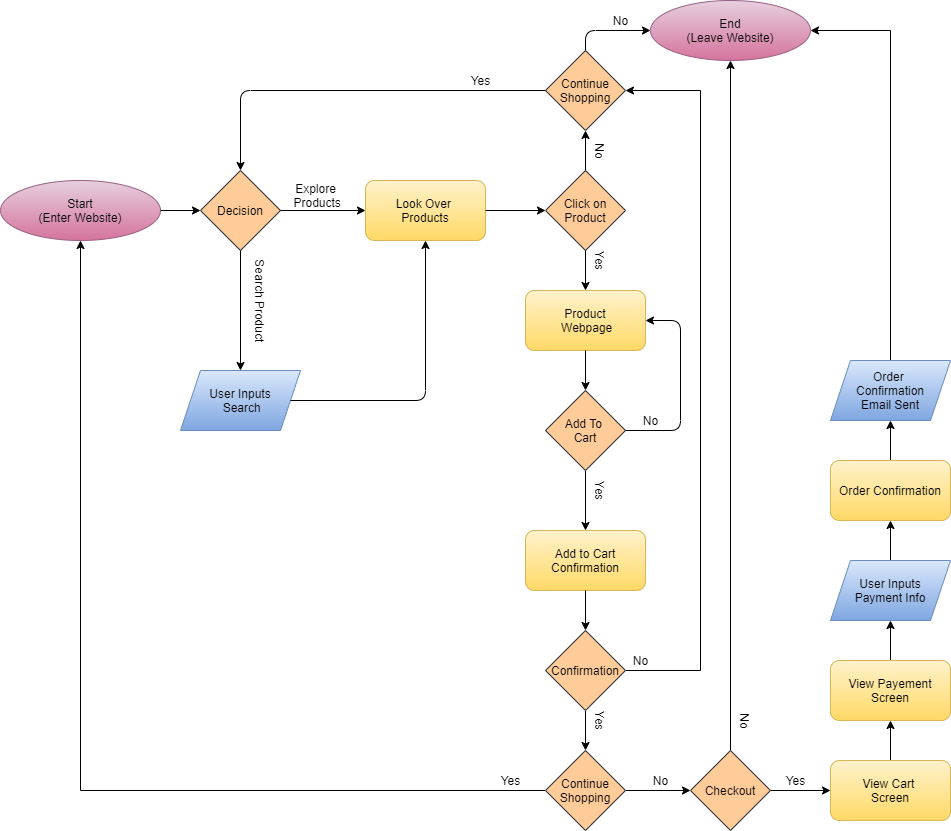

The diagram above was exported from draw.io. Its source (the exported page's mxGraphModel, read from the mxfile embedded in the PNG):
<mxGraphModel dx="1332" dy="863" grid="1" gridSize="10" guides="1" tooltips="1" connect="1" arrows="1" fold="1" page="1" pageScale="1" pageWidth="1100" pageHeight="850" math="0" shadow="0">
  <root>
    <mxCell id="0" />
    <mxCell id="1" parent="0" />
    <mxCell id="2" value="&lt;font color=&quot;#000000&quot;&gt;Start&lt;br&gt;(Enter Website)&lt;/font&gt;" style="ellipse;whiteSpace=wrap;html=1;fillColor=#e6d0de;strokeColor=#996185;gradientColor=#d5739d;" vertex="1" parent="1">
      <mxGeometry y="180" width="160" height="60" as="geometry" />
    </mxCell>
    <mxCell id="4" value="&lt;font color=&quot;#000000&quot;&gt;End&lt;br&gt;(Leave Website)&lt;/font&gt;" style="ellipse;whiteSpace=wrap;html=1;fillColor=#e6d0de;strokeColor=#996185;gradientColor=#d5739d;" vertex="1" parent="1">
      <mxGeometry x="650" width="160" height="60" as="geometry" />
    </mxCell>
    <mxCell id="5" value="&lt;font color=&quot;#000000&quot;&gt;Decision&lt;/font&gt;" style="rhombus;whiteSpace=wrap;html=1;fillColor=#ffcc99;strokeColor=#36393d;" vertex="1" parent="1">
      <mxGeometry x="200" y="170" width="80" height="80" as="geometry" />
    </mxCell>
    <mxCell id="6" value="" style="endArrow=classic;html=1;exitX=1;exitY=0.5;exitDx=0;exitDy=0;entryX=0;entryY=0.5;entryDx=0;entryDy=0;" edge="1" parent="1" source="2" target="5">
      <mxGeometry width="50" height="50" relative="1" as="geometry">
        <mxPoint x="300" y="200" as="sourcePoint" />
        <mxPoint x="200" y="220" as="targetPoint" />
      </mxGeometry>
    </mxCell>
    <mxCell id="8" value="" style="endArrow=classic;html=1;exitX=0.5;exitY=1;exitDx=0;exitDy=0;" edge="1" parent="1" source="5">
      <mxGeometry width="50" height="50" relative="1" as="geometry">
        <mxPoint x="290" y="220" as="sourcePoint" />
        <mxPoint x="240" y="370" as="targetPoint" />
      </mxGeometry>
    </mxCell>
    <mxCell id="9" value="Explore&lt;br&gt;&amp;nbsp;Products" style="text;html=1;align=center;verticalAlign=middle;resizable=0;points=[];autosize=1;strokeColor=none;" vertex="1" parent="1">
      <mxGeometry x="280" y="180" width="70" height="30" as="geometry" />
    </mxCell>
    <mxCell id="10" value="Search Product" style="text;html=1;align=center;verticalAlign=middle;resizable=0;points=[];autosize=1;strokeColor=none;rotation=90;" vertex="1" parent="1">
      <mxGeometry x="210" y="290" width="100" height="20" as="geometry" />
    </mxCell>
    <mxCell id="11" value="&lt;font color=&quot;#000000&quot;&gt;User Inputs&lt;br&gt;&amp;nbsp;Search&lt;/font&gt;" style="shape=parallelogram;perimeter=parallelogramPerimeter;whiteSpace=wrap;html=1;fixedSize=1;fillColor=#dae8fc;strokeColor=#6c8ebf;gradientColor=#7ea6e0;" vertex="1" parent="1">
      <mxGeometry x="180" y="370" width="120" height="60" as="geometry" />
    </mxCell>
    <mxCell id="12" value="&lt;font color=&quot;#000000&quot;&gt;Look Over&amp;nbsp;&lt;br&gt;Products&lt;/font&gt;" style="rounded=1;whiteSpace=wrap;html=1;gradientColor=#ffd966;fillColor=#fff2cc;strokeColor=#d6b656;" vertex="1" parent="1">
      <mxGeometry x="365" y="180" width="120" height="60" as="geometry" />
    </mxCell>
    <mxCell id="14" value="" style="endArrow=classic;html=1;exitX=1;exitY=0.5;exitDx=0;exitDy=0;entryX=0.5;entryY=1;entryDx=0;entryDy=0;" edge="1" parent="1" source="11" target="12">
      <mxGeometry width="50" height="50" relative="1" as="geometry">
        <mxPoint x="670" y="460" as="sourcePoint" />
        <mxPoint x="400" y="400" as="targetPoint" />
        <Array as="points">
          <mxPoint x="425" y="400" />
        </Array>
      </mxGeometry>
    </mxCell>
    <mxCell id="16" value="&lt;font color=&quot;#000000&quot;&gt;Product&lt;br&gt;&amp;nbsp;Webpage&lt;/font&gt;" style="rounded=1;whiteSpace=wrap;html=1;gradientColor=#ffd966;fillColor=#fff2cc;strokeColor=#d6b656;" vertex="1" parent="1">
      <mxGeometry x="525" y="290" width="120" height="60" as="geometry" />
    </mxCell>
    <mxCell id="20" value="&lt;font color=&quot;#000000&quot;&gt;Add To &lt;br&gt;Cart&lt;/font&gt;" style="rhombus;whiteSpace=wrap;html=1;fillColor=#ffcc99;strokeColor=#36393d;" vertex="1" parent="1">
      <mxGeometry x="545" y="390" width="80" height="80" as="geometry" />
    </mxCell>
    <mxCell id="26" value="" style="endArrow=classic;html=1;exitX=0.5;exitY=1;exitDx=0;exitDy=0;entryX=0.5;entryY=0;entryDx=0;entryDy=0;" edge="1" parent="1" source="20" target="29">
      <mxGeometry width="50" height="50" relative="1" as="geometry">
        <mxPoint x="865" y="580" as="sourcePoint" />
        <mxPoint x="955" y="510" as="targetPoint" />
      </mxGeometry>
    </mxCell>
    <mxCell id="28" value="Yes" style="text;html=1;align=center;verticalAlign=middle;resizable=0;points=[];autosize=1;strokeColor=none;rotation=90;" vertex="1" parent="1">
      <mxGeometry x="585" y="480" width="30" height="20" as="geometry" />
    </mxCell>
    <mxCell id="29" value="&lt;font color=&quot;#000000&quot;&gt;Add to Cart&lt;br&gt;Confirmation&lt;/font&gt;" style="rounded=1;whiteSpace=wrap;html=1;gradientColor=#ffd966;fillColor=#fff2cc;strokeColor=#d6b656;" vertex="1" parent="1">
      <mxGeometry x="525" y="530" width="120" height="60" as="geometry" />
    </mxCell>
    <mxCell id="64" style="edgeStyle=orthogonalEdgeStyle;rounded=0;orthogonalLoop=1;jettySize=auto;html=1;exitX=1;exitY=0.5;exitDx=0;exitDy=0;entryX=1;entryY=0.5;entryDx=0;entryDy=0;" edge="1" parent="1" source="36" target="49">
      <mxGeometry relative="1" as="geometry">
        <mxPoint x="665" y="670" as="targetPoint" />
        <Array as="points">
          <mxPoint x="700" y="670" />
          <mxPoint x="700" y="90" />
        </Array>
      </mxGeometry>
    </mxCell>
    <mxCell id="68" style="edgeStyle=orthogonalEdgeStyle;rounded=0;orthogonalLoop=1;jettySize=auto;html=1;exitX=0.5;exitY=1;exitDx=0;exitDy=0;" edge="1" parent="1" source="36" target="77">
      <mxGeometry relative="1" as="geometry">
        <mxPoint x="585" y="740" as="targetPoint" />
      </mxGeometry>
    </mxCell>
    <mxCell id="36" value="&lt;font color=&quot;#000000&quot;&gt;Confirmation&lt;/font&gt;" style="rhombus;whiteSpace=wrap;html=1;fillColor=#ffcc99;strokeColor=#36393d;" vertex="1" parent="1">
      <mxGeometry x="545" y="630" width="80" height="80" as="geometry" />
    </mxCell>
    <mxCell id="37" value="" style="endArrow=classic;html=1;exitX=0.5;exitY=1;exitDx=0;exitDy=0;entryX=0.5;entryY=0;entryDx=0;entryDy=0;" edge="1" parent="1" source="29" target="36">
      <mxGeometry width="50" height="50" relative="1" as="geometry">
        <mxPoint x="890" y="590" as="sourcePoint" />
        <mxPoint x="940" y="540" as="targetPoint" />
      </mxGeometry>
    </mxCell>
    <mxCell id="39" value="&lt;font color=&quot;#000000&quot;&gt;Click on Product&lt;/font&gt;" style="rhombus;whiteSpace=wrap;html=1;fillColor=#ffcc99;strokeColor=#36393d;" vertex="1" parent="1">
      <mxGeometry x="545" y="170" width="80" height="80" as="geometry" />
    </mxCell>
    <mxCell id="40" value="" style="endArrow=classic;html=1;exitX=1;exitY=0.5;exitDx=0;exitDy=0;entryX=0;entryY=0.5;entryDx=0;entryDy=0;" edge="1" parent="1" source="12" target="39">
      <mxGeometry width="50" height="50" relative="1" as="geometry">
        <mxPoint x="695" y="470" as="sourcePoint" />
        <mxPoint x="745" y="420" as="targetPoint" />
      </mxGeometry>
    </mxCell>
    <mxCell id="41" value="" style="endArrow=classic;html=1;exitX=1;exitY=0.5;exitDx=0;exitDy=0;entryX=0;entryY=0.5;entryDx=0;entryDy=0;" edge="1" parent="1" source="5" target="12">
      <mxGeometry width="50" height="50" relative="1" as="geometry">
        <mxPoint x="695" y="460" as="sourcePoint" />
        <mxPoint x="745" y="410" as="targetPoint" />
      </mxGeometry>
    </mxCell>
    <mxCell id="44" value="Yes" style="text;html=1;align=center;verticalAlign=middle;resizable=0;points=[];autosize=1;strokeColor=none;rotation=90;" vertex="1" parent="1">
      <mxGeometry x="585" y="250" width="30" height="20" as="geometry" />
    </mxCell>
    <mxCell id="45" value="No" style="text;html=1;align=center;verticalAlign=middle;resizable=0;points=[];autosize=1;strokeColor=none;rotation=90;" vertex="1" parent="1">
      <mxGeometry x="585" y="140" width="30" height="20" as="geometry" />
    </mxCell>
    <mxCell id="46" value="" style="endArrow=classic;html=1;exitX=0.5;exitY=1;exitDx=0;exitDy=0;entryX=0.5;entryY=0;entryDx=0;entryDy=0;" edge="1" parent="1" source="39" target="16">
      <mxGeometry width="50" height="50" relative="1" as="geometry">
        <mxPoint x="460" y="310" as="sourcePoint" />
        <mxPoint x="530" y="310" as="targetPoint" />
      </mxGeometry>
    </mxCell>
    <mxCell id="47" value="" style="endArrow=classic;html=1;exitX=0.5;exitY=1;exitDx=0;exitDy=0;entryX=0.5;entryY=0;entryDx=0;entryDy=0;" edge="1" parent="1" source="16" target="20">
      <mxGeometry width="50" height="50" relative="1" as="geometry">
        <mxPoint x="545" y="450" as="sourcePoint" />
        <mxPoint x="595" y="400" as="targetPoint" />
      </mxGeometry>
    </mxCell>
    <mxCell id="49" value="&lt;font color=&quot;#000000&quot;&gt;Continue&lt;br&gt;Shopping&lt;br&gt;&lt;/font&gt;" style="rhombus;whiteSpace=wrap;html=1;fillColor=#ffcc99;strokeColor=#36393d;" vertex="1" parent="1">
      <mxGeometry x="545" y="50" width="80" height="80" as="geometry" />
    </mxCell>
    <mxCell id="50" value="" style="endArrow=classic;html=1;exitX=0.5;exitY=0;exitDx=0;exitDy=0;entryX=0.5;entryY=1;entryDx=0;entryDy=0;" edge="1" parent="1" source="39" target="49">
      <mxGeometry width="50" height="50" relative="1" as="geometry">
        <mxPoint x="635" y="170" as="sourcePoint" />
        <mxPoint x="685" y="120" as="targetPoint" />
      </mxGeometry>
    </mxCell>
    <mxCell id="51" value="" style="endArrow=classic;html=1;exitX=0;exitY=0.5;exitDx=0;exitDy=0;entryX=0.5;entryY=0;entryDx=0;entryDy=0;" edge="1" parent="1" source="49" target="5">
      <mxGeometry width="50" height="50" relative="1" as="geometry">
        <mxPoint x="435" y="110" as="sourcePoint" />
        <mxPoint x="425" y="90" as="targetPoint" />
        <Array as="points">
          <mxPoint x="240" y="90" />
        </Array>
      </mxGeometry>
    </mxCell>
    <mxCell id="52" value="Yes" style="text;html=1;align=center;verticalAlign=middle;resizable=0;points=[];autosize=1;strokeColor=none;" vertex="1" parent="1">
      <mxGeometry x="465" y="70" width="30" height="20" as="geometry" />
    </mxCell>
    <mxCell id="54" value="No" style="text;html=1;align=center;verticalAlign=middle;resizable=0;points=[];autosize=1;strokeColor=none;rotation=0;" vertex="1" parent="1">
      <mxGeometry x="605" y="10" width="30" height="20" as="geometry" />
    </mxCell>
    <mxCell id="56" value="No" style="text;html=1;align=center;verticalAlign=middle;resizable=0;points=[];autosize=1;strokeColor=none;" vertex="1" parent="1">
      <mxGeometry x="635" y="410" width="30" height="20" as="geometry" />
    </mxCell>
    <mxCell id="61" value="" style="endArrow=classic;html=1;exitX=0.5;exitY=0;exitDx=0;exitDy=0;entryX=0;entryY=0.5;entryDx=0;entryDy=0;" edge="1" parent="1" source="49" target="4">
      <mxGeometry width="50" height="50" relative="1" as="geometry">
        <mxPoint x="580" y="50" as="sourcePoint" />
        <mxPoint x="630" as="targetPoint" />
        <Array as="points">
          <mxPoint x="585" y="30" />
        </Array>
      </mxGeometry>
    </mxCell>
    <mxCell id="62" value="" style="endArrow=classic;html=1;exitX=1;exitY=0.5;exitDx=0;exitDy=0;entryX=1;entryY=0.5;entryDx=0;entryDy=0;" edge="1" parent="1" source="20" target="16">
      <mxGeometry width="50" height="50" relative="1" as="geometry">
        <mxPoint x="420" y="570" as="sourcePoint" />
        <mxPoint x="470" y="520" as="targetPoint" />
        <Array as="points">
          <mxPoint x="680" y="430" />
          <mxPoint x="680" y="320" />
        </Array>
      </mxGeometry>
    </mxCell>
    <mxCell id="66" value="No" style="text;html=1;align=center;verticalAlign=middle;resizable=0;points=[];autosize=1;strokeColor=none;rotation=0;" vertex="1" parent="1">
      <mxGeometry x="625" y="650" width="30" height="20" as="geometry" />
    </mxCell>
    <mxCell id="69" value="Yes" style="text;html=1;align=center;verticalAlign=middle;resizable=0;points=[];autosize=1;strokeColor=none;rotation=90;" vertex="1" parent="1">
      <mxGeometry x="585" y="710" width="30" height="20" as="geometry" />
    </mxCell>
    <mxCell id="82" style="edgeStyle=orthogonalEdgeStyle;rounded=0;orthogonalLoop=1;jettySize=auto;html=1;exitX=0.5;exitY=0;exitDx=0;exitDy=0;entryX=0.5;entryY=1;entryDx=0;entryDy=0;" edge="1" parent="1" source="70" target="4">
      <mxGeometry relative="1" as="geometry" />
    </mxCell>
    <mxCell id="85" style="edgeStyle=orthogonalEdgeStyle;rounded=0;orthogonalLoop=1;jettySize=auto;html=1;exitX=1;exitY=0.5;exitDx=0;exitDy=0;entryX=0;entryY=0.5;entryDx=0;entryDy=0;" edge="1" parent="1" source="70" target="72">
      <mxGeometry relative="1" as="geometry" />
    </mxCell>
    <mxCell id="70" value="&lt;font color=&quot;#000000&quot;&gt;Checkout&lt;br&gt;&lt;/font&gt;" style="rhombus;whiteSpace=wrap;html=1;fillColor=#ffcc99;strokeColor=#36393d;" vertex="1" parent="1">
      <mxGeometry x="690" y="750" width="80" height="80" as="geometry" />
    </mxCell>
    <mxCell id="86" style="edgeStyle=orthogonalEdgeStyle;rounded=0;orthogonalLoop=1;jettySize=auto;html=1;exitX=0.5;exitY=0;exitDx=0;exitDy=0;entryX=0.5;entryY=1;entryDx=0;entryDy=0;" edge="1" parent="1" source="72" target="73">
      <mxGeometry relative="1" as="geometry" />
    </mxCell>
    <mxCell id="72" value="&lt;font color=&quot;#000000&quot;&gt;View Cart&amp;nbsp;&lt;br&gt;Screen&lt;br&gt;&lt;/font&gt;" style="rounded=1;whiteSpace=wrap;html=1;gradientColor=#ffd966;fillColor=#fff2cc;strokeColor=#d6b656;" vertex="1" parent="1">
      <mxGeometry x="830" y="760" width="120" height="60" as="geometry" />
    </mxCell>
    <mxCell id="87" style="edgeStyle=orthogonalEdgeStyle;rounded=0;orthogonalLoop=1;jettySize=auto;html=1;exitX=0.5;exitY=0;exitDx=0;exitDy=0;entryX=0.5;entryY=1;entryDx=0;entryDy=0;" edge="1" parent="1" source="73" target="74">
      <mxGeometry relative="1" as="geometry" />
    </mxCell>
    <mxCell id="73" value="&lt;font color=&quot;#000000&quot;&gt;View Payement Screen&lt;br&gt;&lt;/font&gt;" style="rounded=1;whiteSpace=wrap;html=1;gradientColor=#ffd966;fillColor=#fff2cc;strokeColor=#d6b656;" vertex="1" parent="1">
      <mxGeometry x="830" y="660" width="120" height="60" as="geometry" />
    </mxCell>
    <mxCell id="88" style="edgeStyle=orthogonalEdgeStyle;rounded=0;orthogonalLoop=1;jettySize=auto;html=1;exitX=0.5;exitY=0;exitDx=0;exitDy=0;entryX=0.5;entryY=1;entryDx=0;entryDy=0;" edge="1" parent="1" source="74" target="75">
      <mxGeometry relative="1" as="geometry" />
    </mxCell>
    <mxCell id="74" value="&lt;font color=&quot;#000000&quot;&gt;User Inputs&lt;br&gt;Payment Info&lt;br&gt;&lt;/font&gt;" style="shape=parallelogram;perimeter=parallelogramPerimeter;whiteSpace=wrap;html=1;fixedSize=1;fillColor=#dae8fc;strokeColor=#6c8ebf;gradientColor=#7ea6e0;" vertex="1" parent="1">
      <mxGeometry x="830" y="560" width="120" height="60" as="geometry" />
    </mxCell>
    <mxCell id="89" style="edgeStyle=orthogonalEdgeStyle;rounded=0;orthogonalLoop=1;jettySize=auto;html=1;exitX=0.5;exitY=0;exitDx=0;exitDy=0;entryX=0.5;entryY=1;entryDx=0;entryDy=0;" edge="1" parent="1" source="75" target="76">
      <mxGeometry relative="1" as="geometry" />
    </mxCell>
    <mxCell id="75" value="&lt;font color=&quot;#000000&quot;&gt;Order Confirmation&lt;br&gt;&lt;/font&gt;" style="rounded=1;whiteSpace=wrap;html=1;gradientColor=#ffd966;fillColor=#fff2cc;strokeColor=#d6b656;" vertex="1" parent="1">
      <mxGeometry x="830" y="460" width="120" height="60" as="geometry" />
    </mxCell>
    <mxCell id="90" style="edgeStyle=orthogonalEdgeStyle;rounded=0;orthogonalLoop=1;jettySize=auto;html=1;exitX=0.5;exitY=0;exitDx=0;exitDy=0;entryX=1;entryY=0.5;entryDx=0;entryDy=0;" edge="1" parent="1" source="76" target="4">
      <mxGeometry relative="1" as="geometry" />
    </mxCell>
    <mxCell id="76" value="&lt;font color=&quot;#000000&quot;&gt;Order &lt;br&gt;Confirmation&lt;br&gt;Email Sent&lt;br&gt;&lt;/font&gt;" style="shape=parallelogram;perimeter=parallelogramPerimeter;whiteSpace=wrap;html=1;fixedSize=1;fillColor=#dae8fc;strokeColor=#6c8ebf;gradientColor=#7ea6e0;" vertex="1" parent="1">
      <mxGeometry x="830" y="360" width="120" height="60" as="geometry" />
    </mxCell>
    <mxCell id="78" style="edgeStyle=orthogonalEdgeStyle;rounded=0;orthogonalLoop=1;jettySize=auto;html=1;exitX=0;exitY=0.5;exitDx=0;exitDy=0;entryX=0.5;entryY=1;entryDx=0;entryDy=0;" edge="1" parent="1" source="77" target="2">
      <mxGeometry relative="1" as="geometry" />
    </mxCell>
    <mxCell id="81" style="edgeStyle=orthogonalEdgeStyle;rounded=0;orthogonalLoop=1;jettySize=auto;html=1;exitX=1;exitY=0.5;exitDx=0;exitDy=0;entryX=0;entryY=0.5;entryDx=0;entryDy=0;" edge="1" parent="1" source="77" target="70">
      <mxGeometry relative="1" as="geometry" />
    </mxCell>
    <mxCell id="77" value="&lt;font color=&quot;#000000&quot;&gt;Continue&lt;br&gt;Shopping&lt;br&gt;&lt;/font&gt;" style="rhombus;whiteSpace=wrap;html=1;fillColor=#ffcc99;strokeColor=#36393d;" vertex="1" parent="1">
      <mxGeometry x="545" y="750" width="80" height="80" as="geometry" />
    </mxCell>
    <mxCell id="79" value="Yes" style="text;html=1;align=center;verticalAlign=middle;resizable=0;points=[];autosize=1;strokeColor=none;" vertex="1" parent="1">
      <mxGeometry x="495" y="770" width="30" height="20" as="geometry" />
    </mxCell>
    <mxCell id="80" value="No" style="text;html=1;align=center;verticalAlign=middle;resizable=0;points=[];autosize=1;strokeColor=none;" vertex="1" parent="1">
      <mxGeometry x="645" y="770" width="30" height="20" as="geometry" />
    </mxCell>
    <mxCell id="83" value="No" style="text;html=1;align=center;verticalAlign=middle;resizable=0;points=[];autosize=1;strokeColor=none;rotation=90;" vertex="1" parent="1">
      <mxGeometry x="730" y="710" width="30" height="20" as="geometry" />
    </mxCell>
    <mxCell id="84" value="Yes" style="text;html=1;align=center;verticalAlign=middle;resizable=0;points=[];autosize=1;strokeColor=none;" vertex="1" parent="1">
      <mxGeometry x="780" y="770" width="30" height="20" as="geometry" />
    </mxCell>
  </root>
</mxGraphModel>